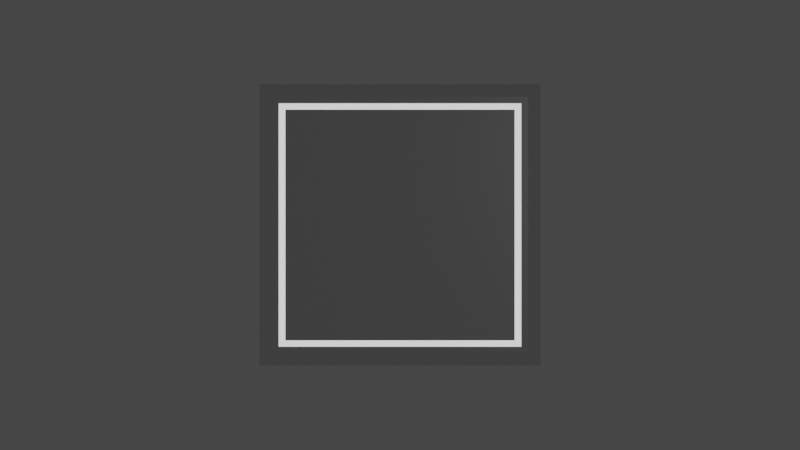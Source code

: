 # Source: Button_1x4.blend  (saved by Blender 2.80.57; exported with 4.5.12 LTS)
import bpy
from mathutils import Matrix  # noqa: F401  (used for matrix-valued properties, if any)

bpy.ops.wm.read_factory_settings(use_empty=True)
scene = bpy.context.scene
scene.name = 'Scene'

# ---- collections
col_collection = bpy.data.collections.new('Collection'); scene.collection.children.link(col_collection)

# ---- materials (node trees are filled in below, after node groups)
mat_body = bpy.data.materials.new('Body')
mat_body.alpha_threshold = 0.0
mat_body.roughness = 0.5
mat_body.line_color = (0.0, 0.0, 0.0, 1.0)
mat_highlight = bpy.data.materials.new('Highlight')
mat_highlight.roughness = 0.25

# ---- material node trees
mat_body.use_nodes = True; mat_body.node_tree.nodes.clear()
_N = mat_body.node_tree.nodes; _L = mat_body.node_tree.links
n0 = _N.new('ShaderNodeOutputMaterial'); n0.name = 'Material Output'; n0.location = (300, 300)
n1 = _N.new('ShaderNodeBsdfAnisotropic'); n1.name = 'Glossy BSDF'; n1.location = (10, 300)
n1.distribution = 'GGX'
n1.inputs[1].default_value = 0.2
_L.new(n1.outputs[0], n0.inputs[0])
n0.is_active_output = True
mat_highlight.use_nodes = True; mat_highlight.node_tree.nodes.clear()
_N = mat_highlight.node_tree.nodes; _L = mat_highlight.node_tree.links
n0 = _N.new('ShaderNodeOutputMaterial'); n0.name = 'Material Output'; n0.location = (300, 300)
n1 = _N.new('ShaderNodeEmission'); n1.name = 'Emission'; n1.location = (10, 300)
_L.new(n1.outputs[0], n0.inputs[0])
n0.is_active_output = True

# ---- world
world_world = bpy.data.worlds.new('World'); scene.world = world_world
world_world.use_nodes = True; world_world.node_tree.nodes.clear()
_N = world_world.node_tree.nodes; _L = world_world.node_tree.links
n0 = _N.new('ShaderNodeOutputWorld'); n0.name = 'World Output'; n0.location = (300, 300)
n1 = _N.new('ShaderNodeBackground'); n1.name = 'Background'; n1.location = (10, 300)
n1.inputs[0].default_value = (0.05088, 0.05088, 0.05088, 1.0)
_L.new(n1.outputs[0], n0.inputs[0])
n0.is_active_output = True
world_world.color = (0.05088, 0.05088, 0.05088)
world_world.use_sun_shadow = False
world_world.sun_shadow_jitter_overblur = 0.0

# ---- cameras
cam_camera = bpy.data.cameras.new('Camera')
cam_camera.clip_end = 100.0
cam_camera.ortho_scale = 7.314
cam_camera.dof.focus_distance = 0.0

# ---- lights
light_light = bpy.data.lights.new('Light', 'POINT')
light_light.transmission_factor = 0.0
light_light.cutoff_distance = 30.0
light_light.energy = 100.0
light_light.shadow_buffer_clip_start = 1.001
light_light.shadow_soft_size = 0.1
light_light.shadow_maximum_resolution = 0.006
light_light.use_absolute_resolution = True

# ---- meshes
me_cube = bpy.data.meshes.new('Cube')
me_cube.from_pydata([(-0.805, 0.81, 0.1), (1.0, 1.0, -0.1), (0.805, 0.81, 0.1), (1.0, -1.0, -0.1), (-0.805, -0.81, 0.1), (-1.0, 1.0, -0.1), (0.805, -0.81, 0.1), (-1.0, -1.0, -0.1), (0.9, 0.9, 0.1), (1.0, 1.0, -7.451e-09), (0.9, -0.9, 0.1), (1.0, -1.0, -7.451e-09), (-0.9, 0.9, 0.1), (-1.0, 1.0, -7.451e-09), (-0.9, -0.9, 0.1), (-1.0, -1.0, -7.451e-09), (0.8525, -0.855, 0.1), (-0.8525, -0.855, 0.1), (0.8525, 0.855, 0.1), (-0.8525, 0.855, 0.1), (0.805, -0.81, 0.075), (-0.805, -0.81, 0.075), (-0.8525, -0.855, 0.075), (-0.805, 0.81, 0.075), (0.805, 0.81, 0.075), (0.8525, 0.855, 0.075), (0.8525, -0.855, 0.075), (-0.8525, 0.855, 0.075)], [], [(3, 11, 15, 7), (7, 15, 13, 5), (2, 0, 4, 6), (5, 1, 3, 7), (17, 16, 26, 22), (1, 9, 11, 3), (10, 14, 15, 11), (8, 10, 11, 9), (14, 12, 13, 15), (12, 8, 9, 13), (5, 13, 9, 1), (19, 17, 22, 27), (0, 2, 24, 23), (18, 19, 27, 25), (8, 12, 19, 18), (14, 10, 16, 17), (10, 8, 18, 16), (12, 14, 17, 19), (27, 22, 21, 23), (26, 25, 24, 20), (22, 26, 20, 21), (25, 27, 23, 24), (2, 6, 20, 24), (4, 0, 23, 21), (6, 4, 21, 20), (16, 18, 25, 26)])
me_cube.polygons.foreach_set('material_index', [0, 0, 0, 0, 0, 0, 0, 0, 0, 0, 0, 0, 0, 0, 0, 0, 0, 0, 1, 1, 1, 1, 0, 0, 0, 0])
_k = set([(0, 2), (0, 4), (1, 3), (1, 5), (1, 9), (2, 6), (3, 7), (3, 11), (4, 6), (5, 7), (5, 13), (7, 15), (8, 9), (8, 10), (8, 12), (9, 11), (9, 13), (10, 11), (10, 14), (11, 15), (12, 13), (12, 14), (13, 15), (14, 15), (16, 17), (16, 18), (17, 19), (18, 19)])
me_cube.attributes.new('sharp_edge', 'BOOLEAN', 'EDGE').data.foreach_set('value', [ (min(e.vertices), max(e.vertices)) in _k for e in me_cube.edges])
_uv = me_cube.uv_layers.new(name='UVMap')
_uv.uv.foreach_set('vector', [0.75, 0.24, 0.75, 0.265, 0.25, 0.265, 0.25, 0.24, 0.25, 0.24, 0.25, 0.265, 0.75, 0.265, 0.75, 0.24, 0.7012, 0.9525, 0.2988, 0.9525, 0.2988, 0.5475, 0.7012, 0.5475, 0.25, 0.5, 0.75, 0.5, 0.75, 0.0, 0.25, 0.0, 0.2869, 0.5362, 0.7131, 0.5362, 0.7131, 0.5362, 0.2869, 0.5362, 0.75, 0.24, 0.75, 0.265, 0.25, 0.265, 0.25, 0.24, 0.725, 0.525, 0.275, 0.525, 0.25, 0.5, 0.75, 0.5, 0.725, 0.975, 0.725, 0.525, 0.75, 0.5, 0.75, 1.0, 0.275, 0.525, 0.275, 0.975, 0.25, 1.0, 0.25, 0.5, 0.275, 0.975, 0.725, 0.975, 0.75, 1.0, 0.25, 1.0, 0.25, 0.24, 0.25, 0.265, 0.75, 0.265, 0.75, 0.24, 0.2869, 0.9638, 0.2869, 0.5362, 0.2869, 0.5362, 0.2869, 0.9638, 0.2988, 0.9525, 0.7012, 0.9525, 0.7012, 0.9525, 0.2988, 0.9525, 0.7131, 0.9638, 0.2869, 0.9638, 0.2869, 0.9638, 0.7131, 0.9638, 0.725, 0.975, 0.275, 0.975, 0.2869, 0.9638, 0.7131, 0.9638, 0.275, 0.525, 0.725, 0.525, 0.7131, 0.5362, 0.2869, 0.5362, 0.725, 0.525, 0.725, 0.975, 0.7131, 0.9638, 0.7131, 0.5362, 0.275, 0.975, 0.275, 0.525, 0.2869, 0.5362, 0.2869, 0.9638, 0.2869, 0.9638, 0.2869, 0.5362, 0.2988, 0.5475, 0.2988, 0.9525, 0.7131, 0.5362, 0.7131, 0.9638, 0.7012, 0.9525, 0.7012, 0.5475, 0.2869, 0.5362, 0.7131, 0.5362, 0.7012, 0.5475, 0.2988, 0.5475, 0.7131, 0.9638, 0.2869, 0.9638, 0.2988, 0.9525, 0.7012, 0.9525, 0.7012, 0.9525, 0.7012, 0.5475, 0.7012, 0.5475, 0.7012, 0.9525, 0.2988, 0.5475, 0.2988, 0.9525, 0.2988, 0.9525, 0.2988, 0.5475, 0.7012, 0.5475, 0.2988, 0.5475, 0.2988, 0.5475, 0.7012, 0.5475, 0.7131, 0.5362, 0.7131, 0.9638, 0.7131, 0.9638, 0.7131, 0.5362])
me_cube.materials.append(mat_body)
me_cube.materials.append(mat_highlight)
me_cube.use_remesh_preserve_volume = False
me_cube.use_remesh_preserve_attributes = False
me_cube.use_mirror_vertex_groups = False
me_cube.update()

# ---- objects
ob_cube = bpy.data.objects.new('Cube', me_cube)
ob_light = bpy.data.objects.new('Light', light_light)
ob_camera = bpy.data.objects.new('Camera', cam_camera)

# ---- transforms, parenting, visibility, modifiers, constraints
ob_cube.location = (0.0, 0.0, 0.0)
ob_cube.lock_rotations_4d = False
ob_cube.empty_display_type = 'ARROWS'
ob_cube.lineart.crease_threshold = 0.0
ob_light.location = (4.076, 1.005, 5.904)
ob_light.rotation_euler = (0.6503, 0.05522, 1.866)
ob_light.lock_rotations_4d = False
ob_light.empty_display_type = 'ARROWS'
ob_light.color = (0.0, 0.0, 0.0, 0.0)
ob_light.lineart.crease_threshold = 0.0
ob_camera.location = (0.0, 0.0, 7.901)
ob_camera.lock_rotations_4d = False
ob_camera.empty_display_type = 'ARROWS'
ob_camera.color = (0.0, 0.0, 0.0, 0.0)
ob_camera.display_type = 'WIRE'
ob_camera.lineart.crease_threshold = 0.0

# ---- collection membership
col_collection.objects.link(ob_cube)
col_collection.objects.link(ob_light)
col_collection.objects.link(ob_camera)

# ---- scene / render settings (as saved in the file)
scene.camera = ob_camera
scene.frame_start = 1; scene.frame_end = 250; scene.frame_set(1)
scene.render.engine = 'CYCLES'
scene.cycles.use_denoising = False
scene.cycles.samples = 128
scene.cycles.sampling_pattern = 'TABULATED_SOBOL'
scene.cycles.use_adaptive_sampling = False
scene.cycles.use_light_tree = False
scene.view_settings.view_transform = 'Filmic'
bpy.context.view_layer.update()
